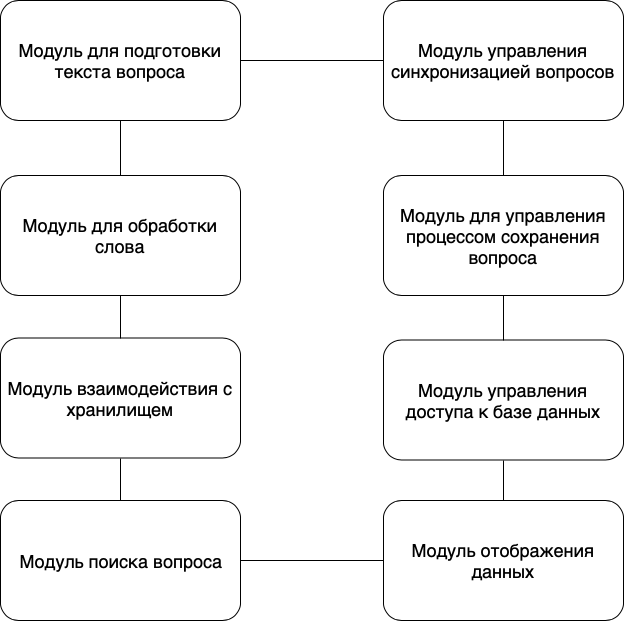

The diagram above was exported from draw.io. Its source (the exported page's mxGraphModel, read from the mxfile embedded in the PNG):
<mxGraphModel dx="1158" dy="814" grid="1" gridSize="10" guides="1" tooltips="1" connect="1" arrows="1" fold="1" page="1" pageScale="1" pageWidth="827" pageHeight="1169" math="0" shadow="0">
  <root>
    <mxCell id="0" />
    <mxCell id="1" parent="0" />
    <mxCell id="ql3xo5ZC3ij2agZlKRhp-1" value="&lt;font style=&quot;font-size: 18px&quot;&gt;Модуль отображения данных&lt;/font&gt;" style="rounded=1;whiteSpace=wrap;html=1;" vertex="1" parent="1">
      <mxGeometry x="485" y="640" width="240" height="120" as="geometry" />
    </mxCell>
    <mxCell id="ql3xo5ZC3ij2agZlKRhp-2" value="&lt;font style=&quot;font-size: 18px&quot;&gt;Модуль управления синхронизацией вопросов&lt;/font&gt;" style="rounded=1;whiteSpace=wrap;html=1;" vertex="1" parent="1">
      <mxGeometry x="485" y="140" width="240" height="120" as="geometry" />
    </mxCell>
    <mxCell id="ql3xo5ZC3ij2agZlKRhp-4" value="&lt;font size=&quot;4&quot;&gt;Модуль для подготовки текста вопроса&lt;/font&gt;" style="rounded=1;whiteSpace=wrap;html=1;" vertex="1" parent="1">
      <mxGeometry x="102" y="140" width="240" height="120" as="geometry" />
    </mxCell>
    <mxCell id="ql3xo5ZC3ij2agZlKRhp-5" value="&lt;font size=&quot;4&quot;&gt;Модуль для обработки слова&lt;/font&gt;" style="rounded=1;whiteSpace=wrap;html=1;" vertex="1" parent="1">
      <mxGeometry x="102" y="315" width="240" height="120" as="geometry" />
    </mxCell>
    <mxCell id="ql3xo5ZC3ij2agZlKRhp-6" value="&lt;font size=&quot;4&quot;&gt;Модуль для управления процессом сохранения вопроса&lt;/font&gt;" style="rounded=1;whiteSpace=wrap;html=1;" vertex="1" parent="1">
      <mxGeometry x="485" y="315" width="240" height="120" as="geometry" />
    </mxCell>
    <mxCell id="ql3xo5ZC3ij2agZlKRhp-7" value="&lt;font size=&quot;4&quot;&gt;Модуль поиска вопроса&lt;/font&gt;" style="rounded=1;whiteSpace=wrap;html=1;" vertex="1" parent="1">
      <mxGeometry x="102" y="640" width="240" height="120" as="geometry" />
    </mxCell>
    <mxCell id="ql3xo5ZC3ij2agZlKRhp-9" value="&lt;font size=&quot;4&quot;&gt;Модуль взаимодействия с хранилищем&lt;/font&gt;" style="rounded=1;whiteSpace=wrap;html=1;" vertex="1" parent="1">
      <mxGeometry x="102" y="477.5" width="240" height="120" as="geometry" />
    </mxCell>
    <mxCell id="ql3xo5ZC3ij2agZlKRhp-11" value="&lt;font size=&quot;4&quot;&gt;Модуль управления доступа к базе данных&lt;/font&gt;" style="rounded=1;whiteSpace=wrap;html=1;" vertex="1" parent="1">
      <mxGeometry x="485" y="479.5" width="240" height="120" as="geometry" />
    </mxCell>
    <mxCell id="ql3xo5ZC3ij2agZlKRhp-13" value="" style="endArrow=none;html=1;entryX=0.5;entryY=0;entryDx=0;entryDy=0;exitX=0.5;exitY=1;exitDx=0;exitDy=0;" edge="1" parent="1" source="ql3xo5ZC3ij2agZlKRhp-4" target="ql3xo5ZC3ij2agZlKRhp-5">
      <mxGeometry width="50" height="50" relative="1" as="geometry">
        <mxPoint x="322" y="460" as="sourcePoint" />
        <mxPoint x="372" y="410" as="targetPoint" />
      </mxGeometry>
    </mxCell>
    <mxCell id="ql3xo5ZC3ij2agZlKRhp-14" value="" style="endArrow=none;html=1;entryX=0;entryY=0.5;entryDx=0;entryDy=0;exitX=1;exitY=0.5;exitDx=0;exitDy=0;" edge="1" parent="1" source="ql3xo5ZC3ij2agZlKRhp-4" target="ql3xo5ZC3ij2agZlKRhp-2">
      <mxGeometry width="50" height="50" relative="1" as="geometry">
        <mxPoint x="732" y="490" as="sourcePoint" />
        <mxPoint x="782" y="440" as="targetPoint" />
      </mxGeometry>
    </mxCell>
    <mxCell id="ql3xo5ZC3ij2agZlKRhp-15" value="" style="endArrow=none;html=1;entryX=0.5;entryY=1;entryDx=0;entryDy=0;exitX=0.5;exitY=0;exitDx=0;exitDy=0;" edge="1" parent="1" source="ql3xo5ZC3ij2agZlKRhp-6" target="ql3xo5ZC3ij2agZlKRhp-2">
      <mxGeometry width="50" height="50" relative="1" as="geometry">
        <mxPoint x="102" y="1000" as="sourcePoint" />
        <mxPoint x="152" y="950" as="targetPoint" />
      </mxGeometry>
    </mxCell>
    <mxCell id="ql3xo5ZC3ij2agZlKRhp-16" value="" style="endArrow=none;html=1;exitX=0.5;exitY=0;exitDx=0;exitDy=0;entryX=0.5;entryY=1;entryDx=0;entryDy=0;" edge="1" parent="1" source="ql3xo5ZC3ij2agZlKRhp-9" target="ql3xo5ZC3ij2agZlKRhp-5">
      <mxGeometry width="50" height="50" relative="1" as="geometry">
        <mxPoint x="402" y="440" as="sourcePoint" />
        <mxPoint x="452" y="390" as="targetPoint" />
      </mxGeometry>
    </mxCell>
    <mxCell id="ql3xo5ZC3ij2agZlKRhp-18" value="" style="endArrow=none;html=1;entryX=0.5;entryY=1;entryDx=0;entryDy=0;exitX=0.5;exitY=0;exitDx=0;exitDy=0;" edge="1" parent="1" source="ql3xo5ZC3ij2agZlKRhp-7" target="ql3xo5ZC3ij2agZlKRhp-9">
      <mxGeometry width="50" height="50" relative="1" as="geometry">
        <mxPoint x="382" y="680" as="sourcePoint" />
        <mxPoint x="432" y="630" as="targetPoint" />
      </mxGeometry>
    </mxCell>
    <mxCell id="ql3xo5ZC3ij2agZlKRhp-19" value="" style="endArrow=none;html=1;entryX=0.5;entryY=1;entryDx=0;entryDy=0;exitX=0.5;exitY=0;exitDx=0;exitDy=0;" edge="1" parent="1" source="ql3xo5ZC3ij2agZlKRhp-11" target="ql3xo5ZC3ij2agZlKRhp-6">
      <mxGeometry width="50" height="50" relative="1" as="geometry">
        <mxPoint x="362" y="870" as="sourcePoint" />
        <mxPoint x="412" y="820" as="targetPoint" />
      </mxGeometry>
    </mxCell>
    <mxCell id="ql3xo5ZC3ij2agZlKRhp-20" value="" style="endArrow=none;html=1;entryX=0.5;entryY=1;entryDx=0;entryDy=0;exitX=0.5;exitY=0;exitDx=0;exitDy=0;" edge="1" parent="1" source="ql3xo5ZC3ij2agZlKRhp-1" target="ql3xo5ZC3ij2agZlKRhp-11">
      <mxGeometry width="50" height="50" relative="1" as="geometry">
        <mxPoint x="392" y="840" as="sourcePoint" />
        <mxPoint x="442" y="790" as="targetPoint" />
      </mxGeometry>
    </mxCell>
    <mxCell id="ql3xo5ZC3ij2agZlKRhp-21" value="" style="endArrow=none;html=1;entryX=0;entryY=0.5;entryDx=0;entryDy=0;exitX=1;exitY=0.5;exitDx=0;exitDy=0;" edge="1" parent="1" source="ql3xo5ZC3ij2agZlKRhp-7" target="ql3xo5ZC3ij2agZlKRhp-1">
      <mxGeometry width="50" height="50" relative="1" as="geometry">
        <mxPoint x="342" y="830" as="sourcePoint" />
        <mxPoint x="392" y="780" as="targetPoint" />
      </mxGeometry>
    </mxCell>
  </root>
</mxGraphModel>